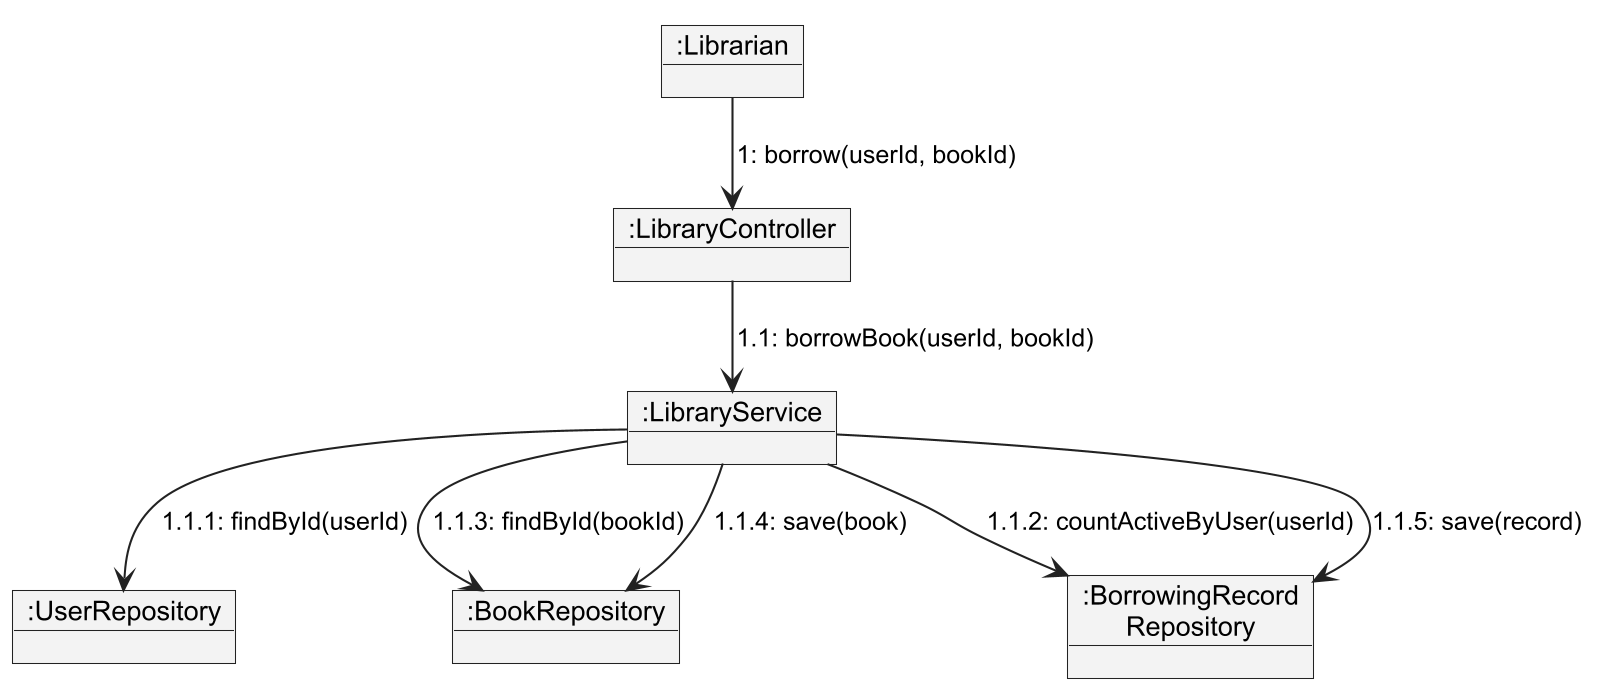

The diagram above was rendered by PlantUML. Its source (embedded in the PNG):
@startuml
!include style.puml
!pragma layout smetana
skinparam nodesep 70
skinparam ranksep 90

object ":Librarian" as L
object ":LibraryController" as C
object ":LibraryService" as S
object ":UserRepository" as UR
object ":BookRepository" as BR
object ":BorrowingRecord\nRepository" as RR

L --> C : 1: borrow(userId, bookId)
C --> S : 1.1: borrowBook(userId, bookId)
S --> UR : 1.1.1: findById(userId)
S --> RR : 1.1.2: countActiveByUser(userId)
S --> BR : 1.1.3: findById(bookId)
S --> BR : 1.1.4: save(book)
S --> RR : 1.1.5: save(record)
@enduml